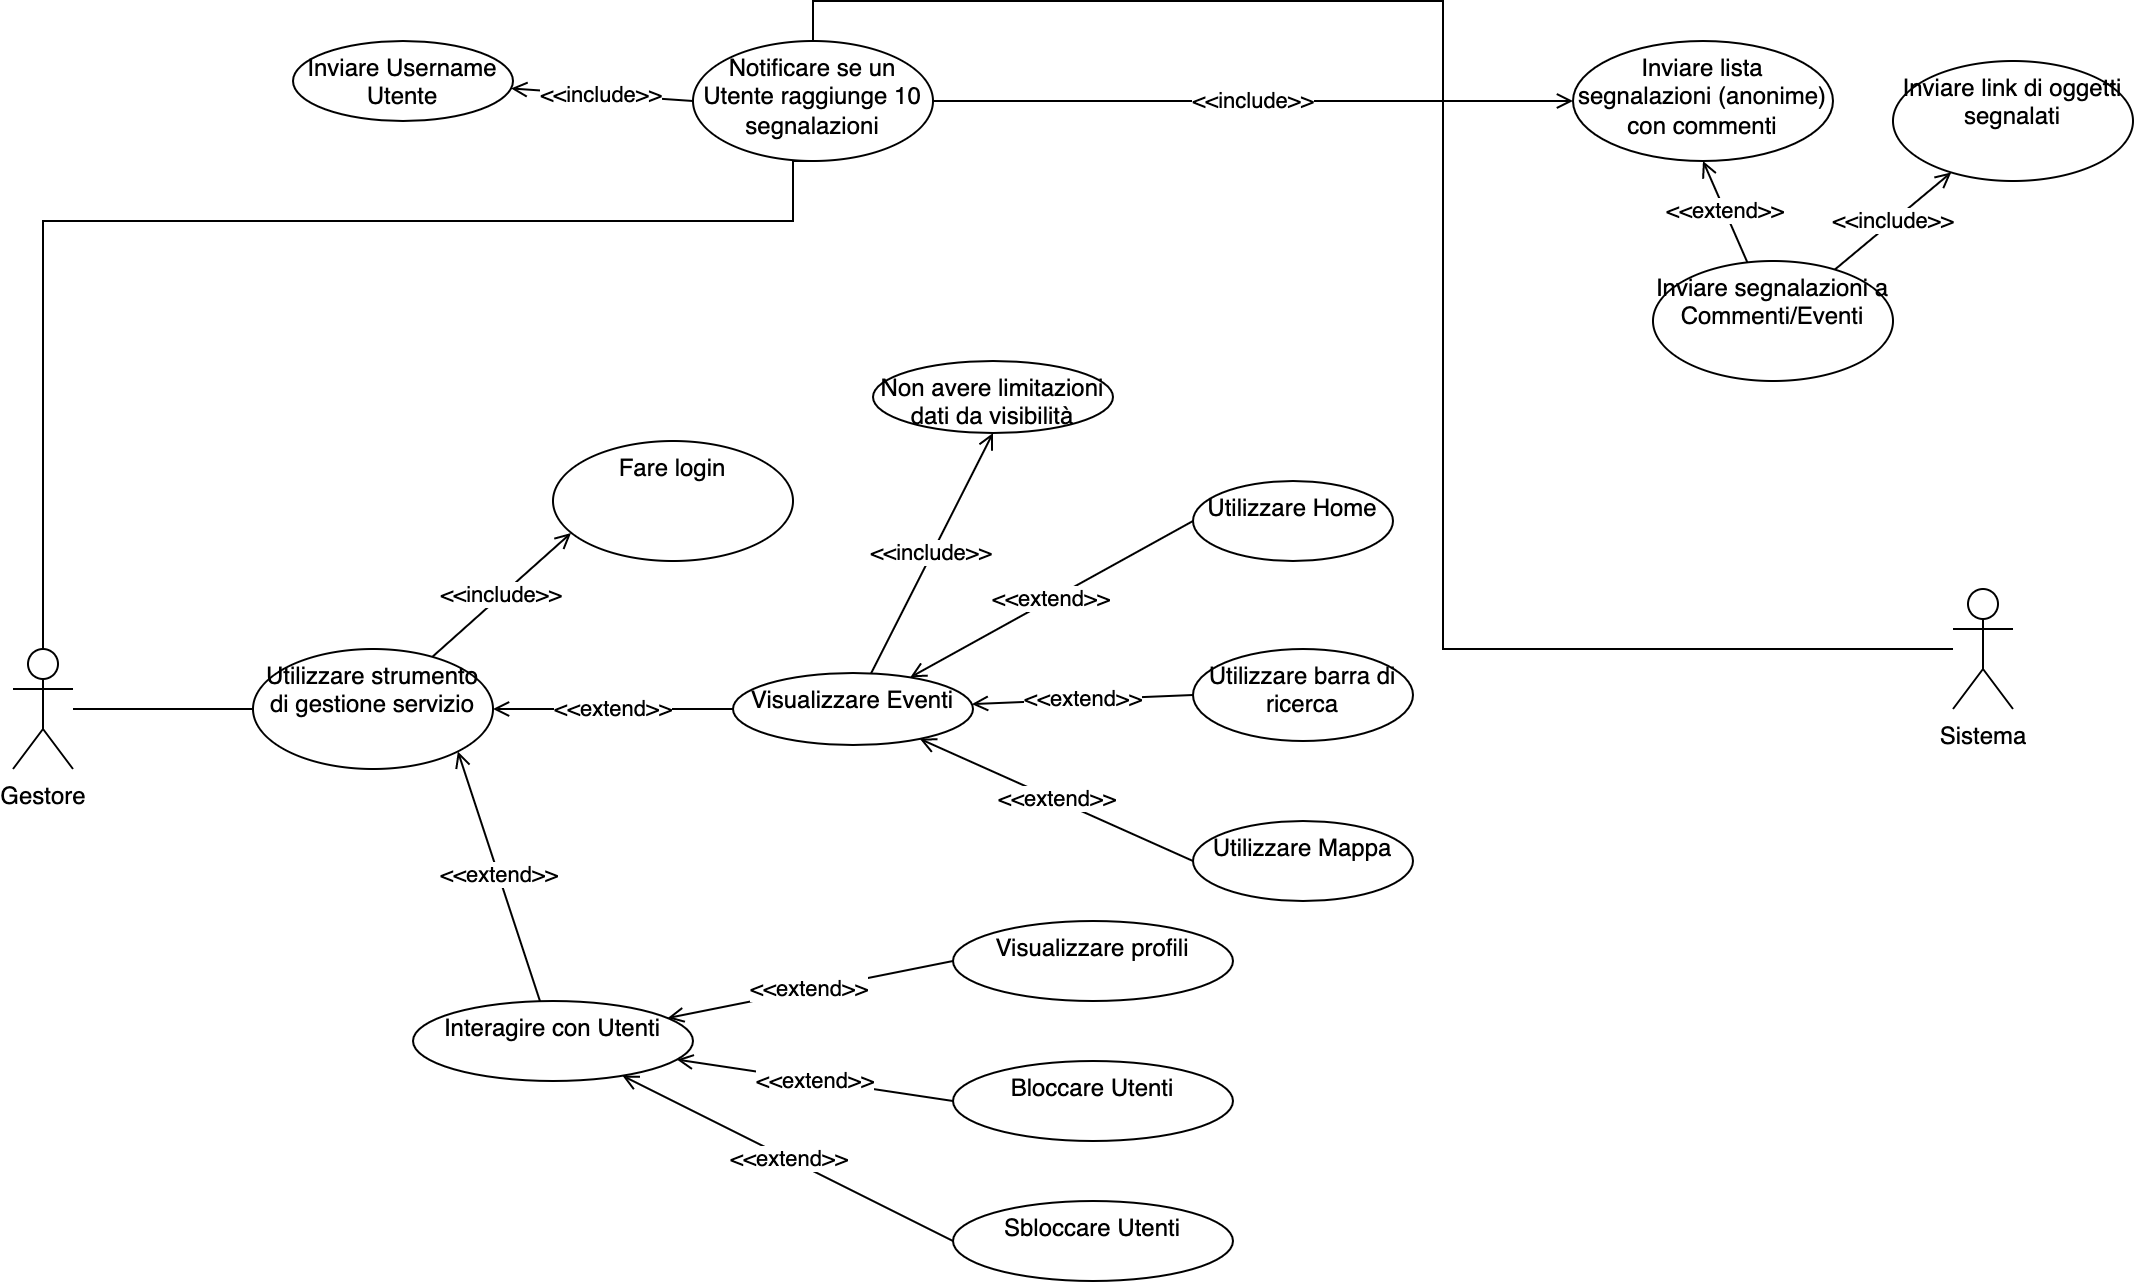

The diagram above was exported from draw.io. Its source (the exported page's mxGraphModel, read from the mxfile embedded in the PNG):
<mxGraphModel dx="1426" dy="712" grid="1" gridSize="10" guides="1" tooltips="1" connect="1" arrows="1" fold="1" page="1" pageScale="1" pageWidth="1169" pageHeight="827" math="0" shadow="0">
  <root>
    <mxCell id="0" />
    <mxCell id="1" parent="0" />
    <mxCell id="SMG4rcWqM_tkSMHytDlD-3" value="" style="rounded=0;orthogonalLoop=1;jettySize=auto;html=1;endArrow=none;endFill=0;" parent="1" source="SMG4rcWqM_tkSMHytDlD-1" target="SMG4rcWqM_tkSMHytDlD-2" edge="1">
      <mxGeometry relative="1" as="geometry" />
    </mxCell>
    <mxCell id="SMG4rcWqM_tkSMHytDlD-1" value="Gestore" style="shape=umlActor;verticalLabelPosition=bottom;verticalAlign=top;html=1;outlineConnect=0;" parent="1" vertex="1">
      <mxGeometry x="80" y="384" width="30" height="60" as="geometry" />
    </mxCell>
    <mxCell id="SMG4rcWqM_tkSMHytDlD-5" value="&amp;lt;&amp;lt;include&amp;gt;&amp;gt;" style="edgeStyle=none;rounded=0;orthogonalLoop=1;jettySize=auto;html=1;entryX=0.075;entryY=0.767;entryDx=0;entryDy=0;entryPerimeter=0;endArrow=open;endFill=0;" parent="1" source="SMG4rcWqM_tkSMHytDlD-2" target="SMG4rcWqM_tkSMHytDlD-4" edge="1">
      <mxGeometry relative="1" as="geometry" />
    </mxCell>
    <mxCell id="SMG4rcWqM_tkSMHytDlD-7" value="&amp;lt;&amp;lt;extend&amp;gt;&amp;gt;" style="edgeStyle=none;rounded=0;orthogonalLoop=1;jettySize=auto;html=1;endArrow=open;endFill=0;" parent="1" source="SMG4rcWqM_tkSMHytDlD-6" target="SMG4rcWqM_tkSMHytDlD-2" edge="1">
      <mxGeometry relative="1" as="geometry" />
    </mxCell>
    <mxCell id="SMG4rcWqM_tkSMHytDlD-2" value="Utilizzare strumento di gestione servizio" style="ellipse;whiteSpace=wrap;html=1;verticalAlign=top;" parent="1" vertex="1">
      <mxGeometry x="200" y="384" width="120" height="60" as="geometry" />
    </mxCell>
    <mxCell id="SMG4rcWqM_tkSMHytDlD-4" value="Fare login" style="ellipse;whiteSpace=wrap;html=1;verticalAlign=top;" parent="1" vertex="1">
      <mxGeometry x="350" y="280" width="120" height="60" as="geometry" />
    </mxCell>
    <mxCell id="SMG4rcWqM_tkSMHytDlD-13" value="&amp;lt;&amp;lt;extend&amp;gt;&amp;gt;" style="edgeStyle=none;rounded=0;orthogonalLoop=1;jettySize=auto;html=1;endArrow=open;endFill=0;exitX=0;exitY=0.5;exitDx=0;exitDy=0;" parent="1" source="SMG4rcWqM_tkSMHytDlD-10" target="SMG4rcWqM_tkSMHytDlD-6" edge="1">
      <mxGeometry relative="1" as="geometry" />
    </mxCell>
    <mxCell id="SMG4rcWqM_tkSMHytDlD-14" value="&amp;lt;&amp;lt;extend&amp;gt;&amp;gt;" style="edgeStyle=none;rounded=0;orthogonalLoop=1;jettySize=auto;html=1;endArrow=open;endFill=0;exitX=0;exitY=0.5;exitDx=0;exitDy=0;" parent="1" source="SMG4rcWqM_tkSMHytDlD-11" target="SMG4rcWqM_tkSMHytDlD-6" edge="1">
      <mxGeometry relative="1" as="geometry" />
    </mxCell>
    <mxCell id="SMG4rcWqM_tkSMHytDlD-15" value="&amp;lt;&amp;lt;extend&amp;gt;&amp;gt;" style="edgeStyle=none;rounded=0;orthogonalLoop=1;jettySize=auto;html=1;endArrow=open;endFill=0;exitX=0;exitY=0.5;exitDx=0;exitDy=0;" parent="1" source="SMG4rcWqM_tkSMHytDlD-12" target="SMG4rcWqM_tkSMHytDlD-6" edge="1">
      <mxGeometry relative="1" as="geometry" />
    </mxCell>
    <mxCell id="SMG4rcWqM_tkSMHytDlD-17" value="&amp;lt;&amp;lt;include&amp;gt;&amp;gt;" style="edgeStyle=none;rounded=0;orthogonalLoop=1;jettySize=auto;html=1;entryX=0.5;entryY=1;entryDx=0;entryDy=0;endArrow=open;endFill=0;" parent="1" source="SMG4rcWqM_tkSMHytDlD-6" target="SMG4rcWqM_tkSMHytDlD-16" edge="1">
      <mxGeometry relative="1" as="geometry" />
    </mxCell>
    <mxCell id="SMG4rcWqM_tkSMHytDlD-6" value="Visualizzare Eventi" style="ellipse;whiteSpace=wrap;html=1;verticalAlign=top;" parent="1" vertex="1">
      <mxGeometry x="440" y="396" width="120" height="36" as="geometry" />
    </mxCell>
    <mxCell id="SMG4rcWqM_tkSMHytDlD-9" value="&amp;lt;&amp;lt;extend&amp;gt;&amp;gt;" style="edgeStyle=none;rounded=0;orthogonalLoop=1;jettySize=auto;html=1;entryX=1;entryY=1;entryDx=0;entryDy=0;endArrow=open;endFill=0;" parent="1" source="SMG4rcWqM_tkSMHytDlD-8" target="SMG4rcWqM_tkSMHytDlD-2" edge="1">
      <mxGeometry relative="1" as="geometry" />
    </mxCell>
    <mxCell id="SMG4rcWqM_tkSMHytDlD-21" value="&amp;lt;&amp;lt;extend&amp;gt;&amp;gt;" style="edgeStyle=none;rounded=0;orthogonalLoop=1;jettySize=auto;html=1;endArrow=open;endFill=0;exitX=0;exitY=0.5;exitDx=0;exitDy=0;" parent="1" source="SMG4rcWqM_tkSMHytDlD-18" target="SMG4rcWqM_tkSMHytDlD-8" edge="1">
      <mxGeometry relative="1" as="geometry" />
    </mxCell>
    <mxCell id="SMG4rcWqM_tkSMHytDlD-22" value="&amp;lt;&amp;lt;extend&amp;gt;&amp;gt;" style="edgeStyle=none;rounded=0;orthogonalLoop=1;jettySize=auto;html=1;endArrow=open;endFill=0;exitX=0;exitY=0.5;exitDx=0;exitDy=0;" parent="1" source="SMG4rcWqM_tkSMHytDlD-19" target="SMG4rcWqM_tkSMHytDlD-8" edge="1">
      <mxGeometry relative="1" as="geometry" />
    </mxCell>
    <mxCell id="SMG4rcWqM_tkSMHytDlD-23" value="&amp;lt;&amp;lt;extend&amp;gt;&amp;gt;" style="edgeStyle=none;rounded=0;orthogonalLoop=1;jettySize=auto;html=1;endArrow=open;endFill=0;exitX=0;exitY=0.5;exitDx=0;exitDy=0;" parent="1" source="SMG4rcWqM_tkSMHytDlD-20" target="SMG4rcWqM_tkSMHytDlD-8" edge="1">
      <mxGeometry relative="1" as="geometry" />
    </mxCell>
    <mxCell id="SMG4rcWqM_tkSMHytDlD-8" value="Interagire con Utenti" style="ellipse;whiteSpace=wrap;html=1;verticalAlign=top;" parent="1" vertex="1">
      <mxGeometry x="280" y="560" width="140" height="40" as="geometry" />
    </mxCell>
    <mxCell id="SMG4rcWqM_tkSMHytDlD-10" value="Utilizzare Home" style="ellipse;whiteSpace=wrap;html=1;verticalAlign=top;" parent="1" vertex="1">
      <mxGeometry x="670" y="300" width="100" height="40" as="geometry" />
    </mxCell>
    <mxCell id="SMG4rcWqM_tkSMHytDlD-11" value="Utilizzare barra di ricerca" style="ellipse;whiteSpace=wrap;html=1;verticalAlign=top;" parent="1" vertex="1">
      <mxGeometry x="670" y="384" width="110" height="46" as="geometry" />
    </mxCell>
    <mxCell id="SMG4rcWqM_tkSMHytDlD-12" value="Utilizzare Mappa" style="ellipse;whiteSpace=wrap;html=1;verticalAlign=top;" parent="1" vertex="1">
      <mxGeometry x="670" y="470" width="110" height="40" as="geometry" />
    </mxCell>
    <mxCell id="SMG4rcWqM_tkSMHytDlD-16" value="Non avere limitazioni dati da visibilità" style="ellipse;whiteSpace=wrap;html=1;verticalAlign=top;" parent="1" vertex="1">
      <mxGeometry x="510" y="240" width="120" height="36" as="geometry" />
    </mxCell>
    <mxCell id="SMG4rcWqM_tkSMHytDlD-18" value="Visualizzare profili" style="ellipse;whiteSpace=wrap;html=1;verticalAlign=top;" parent="1" vertex="1">
      <mxGeometry x="550" y="520" width="140" height="40" as="geometry" />
    </mxCell>
    <mxCell id="SMG4rcWqM_tkSMHytDlD-19" value="Bloccare Utenti" style="ellipse;whiteSpace=wrap;html=1;verticalAlign=top;" parent="1" vertex="1">
      <mxGeometry x="550" y="590" width="140" height="40" as="geometry" />
    </mxCell>
    <mxCell id="SMG4rcWqM_tkSMHytDlD-20" value="Sbloccare Utenti" style="ellipse;whiteSpace=wrap;html=1;verticalAlign=top;" parent="1" vertex="1">
      <mxGeometry x="550" y="660" width="140" height="40" as="geometry" />
    </mxCell>
    <mxCell id="SMG4rcWqM_tkSMHytDlD-28" style="edgeStyle=orthogonalEdgeStyle;rounded=0;orthogonalLoop=1;jettySize=auto;html=1;entryX=0.5;entryY=0;entryDx=0;entryDy=0;endArrow=none;endFill=0;" parent="1" source="SMG4rcWqM_tkSMHytDlD-25" target="SMG4rcWqM_tkSMHytDlD-26" edge="1">
      <mxGeometry relative="1" as="geometry" />
    </mxCell>
    <mxCell id="SMG4rcWqM_tkSMHytDlD-25" value="Sistema" style="shape=umlActor;verticalLabelPosition=bottom;verticalAlign=top;html=1;outlineConnect=0;" parent="1" vertex="1">
      <mxGeometry x="1050" y="354" width="30" height="60" as="geometry" />
    </mxCell>
    <mxCell id="SMG4rcWqM_tkSMHytDlD-29" style="edgeStyle=orthogonalEdgeStyle;rounded=0;orthogonalLoop=1;jettySize=auto;html=1;exitX=0.5;exitY=1;exitDx=0;exitDy=0;entryX=0.5;entryY=0;entryDx=0;entryDy=0;entryPerimeter=0;endArrow=none;endFill=0;" parent="1" source="SMG4rcWqM_tkSMHytDlD-26" target="SMG4rcWqM_tkSMHytDlD-1" edge="1">
      <mxGeometry relative="1" as="geometry">
        <Array as="points">
          <mxPoint x="470" y="170" />
          <mxPoint x="95" y="170" />
        </Array>
      </mxGeometry>
    </mxCell>
    <mxCell id="SMG4rcWqM_tkSMHytDlD-33" value="&amp;lt;&amp;lt;include&amp;gt;&amp;gt;" style="edgeStyle=none;rounded=0;orthogonalLoop=1;jettySize=auto;html=1;entryX=0;entryY=0.5;entryDx=0;entryDy=0;endArrow=open;endFill=0;" parent="1" source="SMG4rcWqM_tkSMHytDlD-26" target="SMG4rcWqM_tkSMHytDlD-32" edge="1">
      <mxGeometry relative="1" as="geometry" />
    </mxCell>
    <mxCell id="SMG4rcWqM_tkSMHytDlD-26" value="Notificare se un Utente raggiunge 10 segnalazioni" style="ellipse;whiteSpace=wrap;html=1;verticalAlign=top;" parent="1" vertex="1">
      <mxGeometry x="420" y="80" width="120" height="60" as="geometry" />
    </mxCell>
    <mxCell id="SMG4rcWqM_tkSMHytDlD-31" value="&amp;lt;&amp;lt;include&amp;gt;&amp;gt;" style="rounded=0;orthogonalLoop=1;jettySize=auto;html=1;endArrow=open;endFill=0;exitX=0;exitY=0.5;exitDx=0;exitDy=0;" parent="1" source="SMG4rcWqM_tkSMHytDlD-26" target="SMG4rcWqM_tkSMHytDlD-30" edge="1">
      <mxGeometry relative="1" as="geometry" />
    </mxCell>
    <mxCell id="SMG4rcWqM_tkSMHytDlD-30" value="Inviare Username Utente" style="ellipse;whiteSpace=wrap;html=1;verticalAlign=top;" parent="1" vertex="1">
      <mxGeometry x="220" y="80" width="110" height="40" as="geometry" />
    </mxCell>
    <mxCell id="SMG4rcWqM_tkSMHytDlD-32" value="Inviare lista segnalazioni (anonime) con commenti" style="ellipse;whiteSpace=wrap;html=1;verticalAlign=top;" parent="1" vertex="1">
      <mxGeometry x="860" y="80" width="130" height="60" as="geometry" />
    </mxCell>
    <mxCell id="vew7UP5HfmoLJjBJhDNK-5" value="&amp;lt;&amp;lt;extend&amp;gt;&amp;gt;" style="edgeStyle=none;rounded=0;orthogonalLoop=1;jettySize=auto;html=1;entryX=0.5;entryY=1;entryDx=0;entryDy=0;endArrow=open;endFill=0;" parent="1" source="vew7UP5HfmoLJjBJhDNK-7" target="SMG4rcWqM_tkSMHytDlD-32" edge="1">
      <mxGeometry relative="1" as="geometry" />
    </mxCell>
    <mxCell id="vew7UP5HfmoLJjBJhDNK-6" value="&amp;lt;&amp;lt;include&amp;gt;&amp;gt;" style="edgeStyle=none;rounded=0;orthogonalLoop=1;jettySize=auto;html=1;endArrow=open;endFill=0;" parent="1" source="vew7UP5HfmoLJjBJhDNK-7" target="vew7UP5HfmoLJjBJhDNK-8" edge="1">
      <mxGeometry relative="1" as="geometry" />
    </mxCell>
    <mxCell id="vew7UP5HfmoLJjBJhDNK-7" value="Inviare segnalazioni a Commenti/Eventi" style="ellipse;whiteSpace=wrap;html=1;verticalAlign=top;" parent="1" vertex="1">
      <mxGeometry x="900" y="190" width="120" height="60" as="geometry" />
    </mxCell>
    <mxCell id="vew7UP5HfmoLJjBJhDNK-8" value="Inviare link di oggetti segnalati" style="ellipse;whiteSpace=wrap;html=1;verticalAlign=top;" parent="1" vertex="1">
      <mxGeometry x="1020" y="90" width="120" height="60" as="geometry" />
    </mxCell>
  </root>
</mxGraphModel>